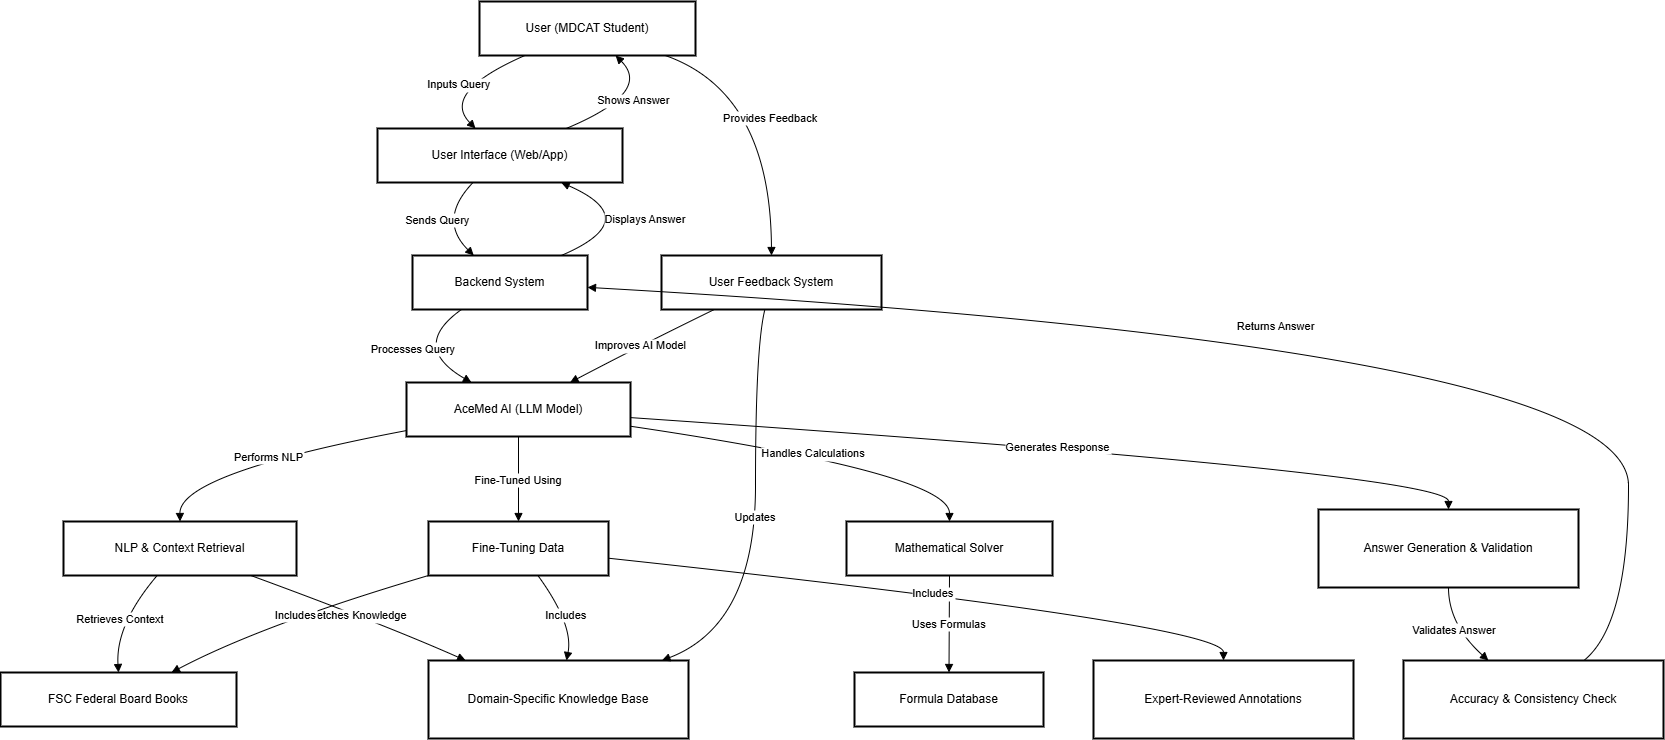

The diagram above was exported from draw.io. Its source (the exported page's mxGraphModel, read from the mxfile embedded in the PNG):
<mxGraphModel dx="1260" dy="647" grid="1" gridSize="10" guides="1" tooltips="1" connect="1" arrows="1" fold="1" page="1" pageScale="1" pageWidth="850" pageHeight="1100" math="0" shadow="0">
  <root>
    <mxCell id="0" />
    <mxCell id="1" parent="0" />
    <mxCell id="SvQ0XTCgp82H_2NicPjY-108" value="User (MDCAT Student)" style="whiteSpace=wrap;strokeWidth=2;" vertex="1" parent="1">
      <mxGeometry x="979" y="30" width="216" height="54" as="geometry" />
    </mxCell>
    <mxCell id="SvQ0XTCgp82H_2NicPjY-109" value="User Interface (Web/App)" style="whiteSpace=wrap;strokeWidth=2;" vertex="1" parent="1">
      <mxGeometry x="877" y="157" width="245" height="54" as="geometry" />
    </mxCell>
    <mxCell id="SvQ0XTCgp82H_2NicPjY-110" value="Backend System" style="whiteSpace=wrap;strokeWidth=2;" vertex="1" parent="1">
      <mxGeometry x="912" y="284" width="175" height="54" as="geometry" />
    </mxCell>
    <mxCell id="SvQ0XTCgp82H_2NicPjY-111" value="AceMed AI (LLM Model)" style="whiteSpace=wrap;strokeWidth=2;" vertex="1" parent="1">
      <mxGeometry x="906" y="411" width="224" height="54" as="geometry" />
    </mxCell>
    <mxCell id="SvQ0XTCgp82H_2NicPjY-112" value="NLP &amp; Context Retrieval" style="whiteSpace=wrap;strokeWidth=2;" vertex="1" parent="1">
      <mxGeometry x="563" y="550" width="233" height="54" as="geometry" />
    </mxCell>
    <mxCell id="SvQ0XTCgp82H_2NicPjY-113" value="FSC Federal Board Books" style="whiteSpace=wrap;strokeWidth=2;" vertex="1" parent="1">
      <mxGeometry x="500" y="701" width="236" height="54" as="geometry" />
    </mxCell>
    <mxCell id="SvQ0XTCgp82H_2NicPjY-114" value="Domain-Specific Knowledge Base" style="whiteSpace=wrap;strokeWidth=2;" vertex="1" parent="1">
      <mxGeometry x="928" y="689" width="260" height="78" as="geometry" />
    </mxCell>
    <mxCell id="SvQ0XTCgp82H_2NicPjY-115" value="Mathematical Solver" style="whiteSpace=wrap;strokeWidth=2;" vertex="1" parent="1">
      <mxGeometry x="1346" y="550" width="206" height="54" as="geometry" />
    </mxCell>
    <mxCell id="SvQ0XTCgp82H_2NicPjY-116" value="Formula Database" style="whiteSpace=wrap;strokeWidth=2;" vertex="1" parent="1">
      <mxGeometry x="1354" y="701" width="189" height="54" as="geometry" />
    </mxCell>
    <mxCell id="SvQ0XTCgp82H_2NicPjY-117" value="Fine-Tuning Data" style="whiteSpace=wrap;strokeWidth=2;" vertex="1" parent="1">
      <mxGeometry x="928" y="550" width="180" height="54" as="geometry" />
    </mxCell>
    <mxCell id="SvQ0XTCgp82H_2NicPjY-118" value="Expert-Reviewed Annotations" style="whiteSpace=wrap;strokeWidth=2;" vertex="1" parent="1">
      <mxGeometry x="1593" y="689" width="260" height="78" as="geometry" />
    </mxCell>
    <mxCell id="SvQ0XTCgp82H_2NicPjY-119" value="Answer Generation &amp; Validation" style="whiteSpace=wrap;strokeWidth=2;" vertex="1" parent="1">
      <mxGeometry x="1818" y="538" width="260" height="78" as="geometry" />
    </mxCell>
    <mxCell id="SvQ0XTCgp82H_2NicPjY-120" value="Accuracy &amp; Consistency Check" style="whiteSpace=wrap;strokeWidth=2;" vertex="1" parent="1">
      <mxGeometry x="1903" y="689" width="260" height="78" as="geometry" />
    </mxCell>
    <mxCell id="SvQ0XTCgp82H_2NicPjY-121" value="User Feedback System" style="whiteSpace=wrap;strokeWidth=2;" vertex="1" parent="1">
      <mxGeometry x="1161" y="284" width="220" height="54" as="geometry" />
    </mxCell>
    <mxCell id="SvQ0XTCgp82H_2NicPjY-122" value="Inputs Query" style="curved=1;startArrow=none;endArrow=block;exitX=0.21;exitY=1;entryX=0.4;entryY=0;rounded=0;" edge="1" parent="1" source="SvQ0XTCgp82H_2NicPjY-108" target="SvQ0XTCgp82H_2NicPjY-109">
      <mxGeometry relative="1" as="geometry">
        <Array as="points">
          <mxPoint x="940" y="121" />
        </Array>
      </mxGeometry>
    </mxCell>
    <mxCell id="SvQ0XTCgp82H_2NicPjY-123" value="Sends Query" style="curved=1;startArrow=none;endArrow=block;exitX=0.39;exitY=1;entryX=0.35;entryY=0;rounded=0;" edge="1" parent="1" source="SvQ0XTCgp82H_2NicPjY-109" target="SvQ0XTCgp82H_2NicPjY-110">
      <mxGeometry relative="1" as="geometry">
        <Array as="points">
          <mxPoint x="937" y="248" />
        </Array>
      </mxGeometry>
    </mxCell>
    <mxCell id="SvQ0XTCgp82H_2NicPjY-124" value="Processes Query" style="curved=1;startArrow=none;endArrow=block;exitX=0.28;exitY=1;entryX=0.29;entryY=0;rounded=0;" edge="1" parent="1" source="SvQ0XTCgp82H_2NicPjY-110" target="SvQ0XTCgp82H_2NicPjY-111">
      <mxGeometry relative="1" as="geometry">
        <Array as="points">
          <mxPoint x="909" y="375" />
        </Array>
      </mxGeometry>
    </mxCell>
    <mxCell id="SvQ0XTCgp82H_2NicPjY-125" value="Performs NLP" style="curved=1;startArrow=none;endArrow=block;exitX=0;exitY=0.89;entryX=0.5;entryY=0.01;rounded=0;" edge="1" parent="1" source="SvQ0XTCgp82H_2NicPjY-111" target="SvQ0XTCgp82H_2NicPjY-112">
      <mxGeometry relative="1" as="geometry">
        <Array as="points">
          <mxPoint x="679" y="502" />
        </Array>
      </mxGeometry>
    </mxCell>
    <mxCell id="SvQ0XTCgp82H_2NicPjY-126" value="Retrieves Context" style="curved=1;startArrow=none;endArrow=block;exitX=0.4;exitY=1.01;entryX=0.5;entryY=0.01;rounded=0;" edge="1" parent="1" source="SvQ0XTCgp82H_2NicPjY-112" target="SvQ0XTCgp82H_2NicPjY-113">
      <mxGeometry relative="1" as="geometry">
        <Array as="points">
          <mxPoint x="615" y="653" />
        </Array>
      </mxGeometry>
    </mxCell>
    <mxCell id="SvQ0XTCgp82H_2NicPjY-127" value="Fetches Knowledge" style="curved=1;startArrow=none;endArrow=block;exitX=0.81;exitY=1.01;entryX=0.15;entryY=0.01;rounded=0;" edge="1" parent="1" source="SvQ0XTCgp82H_2NicPjY-112" target="SvQ0XTCgp82H_2NicPjY-114">
      <mxGeometry relative="1" as="geometry">
        <Array as="points">
          <mxPoint x="884" y="653" />
        </Array>
      </mxGeometry>
    </mxCell>
    <mxCell id="SvQ0XTCgp82H_2NicPjY-128" value="Handles Calculations" style="curved=1;startArrow=none;endArrow=block;exitX=1;exitY=0.81;entryX=0.5;entryY=0.01;rounded=0;" edge="1" parent="1" source="SvQ0XTCgp82H_2NicPjY-111" target="SvQ0XTCgp82H_2NicPjY-115">
      <mxGeometry relative="1" as="geometry">
        <Array as="points">
          <mxPoint x="1449" y="502" />
        </Array>
      </mxGeometry>
    </mxCell>
    <mxCell id="SvQ0XTCgp82H_2NicPjY-129" value="Uses Formulas" style="curved=1;startArrow=none;endArrow=block;exitX=0.5;exitY=1.01;entryX=0.5;entryY=0.01;rounded=0;" edge="1" parent="1" source="SvQ0XTCgp82H_2NicPjY-115" target="SvQ0XTCgp82H_2NicPjY-116">
      <mxGeometry relative="1" as="geometry">
        <Array as="points" />
      </mxGeometry>
    </mxCell>
    <mxCell id="SvQ0XTCgp82H_2NicPjY-130" value="Fine-Tuned Using" style="curved=1;startArrow=none;endArrow=block;exitX=0.5;exitY=1;entryX=0.5;entryY=0.01;rounded=0;" edge="1" parent="1" source="SvQ0XTCgp82H_2NicPjY-111" target="SvQ0XTCgp82H_2NicPjY-117">
      <mxGeometry relative="1" as="geometry">
        <Array as="points" />
      </mxGeometry>
    </mxCell>
    <mxCell id="SvQ0XTCgp82H_2NicPjY-131" value="Includes" style="curved=1;startArrow=none;endArrow=block;exitX=0;exitY=1;entryX=0.72;entryY=0.01;rounded=0;" edge="1" parent="1" source="SvQ0XTCgp82H_2NicPjY-117" target="SvQ0XTCgp82H_2NicPjY-113">
      <mxGeometry relative="1" as="geometry">
        <Array as="points">
          <mxPoint x="762" y="653" />
        </Array>
      </mxGeometry>
    </mxCell>
    <mxCell id="SvQ0XTCgp82H_2NicPjY-132" value="Includes" style="curved=1;startArrow=none;endArrow=block;exitX=0.61;exitY=1.01;entryX=0.53;entryY=0.01;rounded=0;" edge="1" parent="1" source="SvQ0XTCgp82H_2NicPjY-117" target="SvQ0XTCgp82H_2NicPjY-114">
      <mxGeometry relative="1" as="geometry">
        <Array as="points">
          <mxPoint x="1073" y="653" />
        </Array>
      </mxGeometry>
    </mxCell>
    <mxCell id="SvQ0XTCgp82H_2NicPjY-133" value="Includes" style="curved=1;startArrow=none;endArrow=block;exitX=1;exitY=0.68;entryX=0.5;entryY=0.01;rounded=0;" edge="1" parent="1" source="SvQ0XTCgp82H_2NicPjY-117" target="SvQ0XTCgp82H_2NicPjY-118">
      <mxGeometry relative="1" as="geometry">
        <Array as="points">
          <mxPoint x="1723" y="653" />
        </Array>
      </mxGeometry>
    </mxCell>
    <mxCell id="SvQ0XTCgp82H_2NicPjY-134" value="Generates Response" style="curved=1;startArrow=none;endArrow=block;exitX=1;exitY=0.65;entryX=0.5;entryY=0;rounded=0;" edge="1" parent="1" source="SvQ0XTCgp82H_2NicPjY-111" target="SvQ0XTCgp82H_2NicPjY-119">
      <mxGeometry relative="1" as="geometry">
        <Array as="points">
          <mxPoint x="1948" y="502" />
        </Array>
      </mxGeometry>
    </mxCell>
    <mxCell id="SvQ0XTCgp82H_2NicPjY-135" value="Validates Answer" style="curved=1;startArrow=none;endArrow=block;exitX=0.5;exitY=1;entryX=0.33;entryY=0.01;rounded=0;" edge="1" parent="1" source="SvQ0XTCgp82H_2NicPjY-119" target="SvQ0XTCgp82H_2NicPjY-120">
      <mxGeometry relative="1" as="geometry">
        <Array as="points">
          <mxPoint x="1948" y="653" />
        </Array>
      </mxGeometry>
    </mxCell>
    <mxCell id="SvQ0XTCgp82H_2NicPjY-136" value="Returns Answer" style="curved=1;startArrow=none;endArrow=block;exitX=0.69;exitY=0.01;entryX=1;entryY=0.59;rounded=0;" edge="1" parent="1" source="SvQ0XTCgp82H_2NicPjY-120" target="SvQ0XTCgp82H_2NicPjY-110">
      <mxGeometry relative="1" as="geometry">
        <Array as="points">
          <mxPoint x="2128" y="653" />
          <mxPoint x="2128" y="375" />
        </Array>
      </mxGeometry>
    </mxCell>
    <mxCell id="SvQ0XTCgp82H_2NicPjY-137" value="Displays Answer" style="curved=1;startArrow=none;endArrow=block;exitX=0.85;exitY=0;entryX=0.75;entryY=1;rounded=0;" edge="1" parent="1" source="SvQ0XTCgp82H_2NicPjY-110" target="SvQ0XTCgp82H_2NicPjY-109">
      <mxGeometry relative="1" as="geometry">
        <Array as="points">
          <mxPoint x="1145" y="248" />
        </Array>
      </mxGeometry>
    </mxCell>
    <mxCell id="SvQ0XTCgp82H_2NicPjY-138" value="Shows Answer" style="curved=1;startArrow=none;endArrow=block;exitX=0.77;exitY=0;entryX=0.63;entryY=1;rounded=0;" edge="1" parent="1" source="SvQ0XTCgp82H_2NicPjY-109" target="SvQ0XTCgp82H_2NicPjY-108">
      <mxGeometry relative="1" as="geometry">
        <Array as="points">
          <mxPoint x="1152" y="121" />
        </Array>
      </mxGeometry>
    </mxCell>
    <mxCell id="SvQ0XTCgp82H_2NicPjY-139" value="Provides Feedback" style="curved=1;startArrow=none;endArrow=block;exitX=0.86;exitY=1;entryX=0.5;entryY=0;rounded=0;" edge="1" parent="1" source="SvQ0XTCgp82H_2NicPjY-108" target="SvQ0XTCgp82H_2NicPjY-121">
      <mxGeometry relative="1" as="geometry">
        <Array as="points">
          <mxPoint x="1270" y="121" />
        </Array>
      </mxGeometry>
    </mxCell>
    <mxCell id="SvQ0XTCgp82H_2NicPjY-140" value="Improves AI Model" style="curved=1;startArrow=none;endArrow=block;exitX=0.24;exitY=1;entryX=0.73;entryY=0;rounded=0;" edge="1" parent="1" source="SvQ0XTCgp82H_2NicPjY-121" target="SvQ0XTCgp82H_2NicPjY-111">
      <mxGeometry relative="1" as="geometry">
        <Array as="points">
          <mxPoint x="1138" y="375" />
        </Array>
      </mxGeometry>
    </mxCell>
    <mxCell id="SvQ0XTCgp82H_2NicPjY-141" value="Updates" style="curved=1;startArrow=none;endArrow=block;exitX=0.47;exitY=1;entryX=0.89;entryY=0.01;rounded=0;" edge="1" parent="1" source="SvQ0XTCgp82H_2NicPjY-121" target="SvQ0XTCgp82H_2NicPjY-114">
      <mxGeometry relative="1" as="geometry">
        <Array as="points">
          <mxPoint x="1255" y="375" />
          <mxPoint x="1255" y="653" />
        </Array>
      </mxGeometry>
    </mxCell>
  </root>
</mxGraphModel>